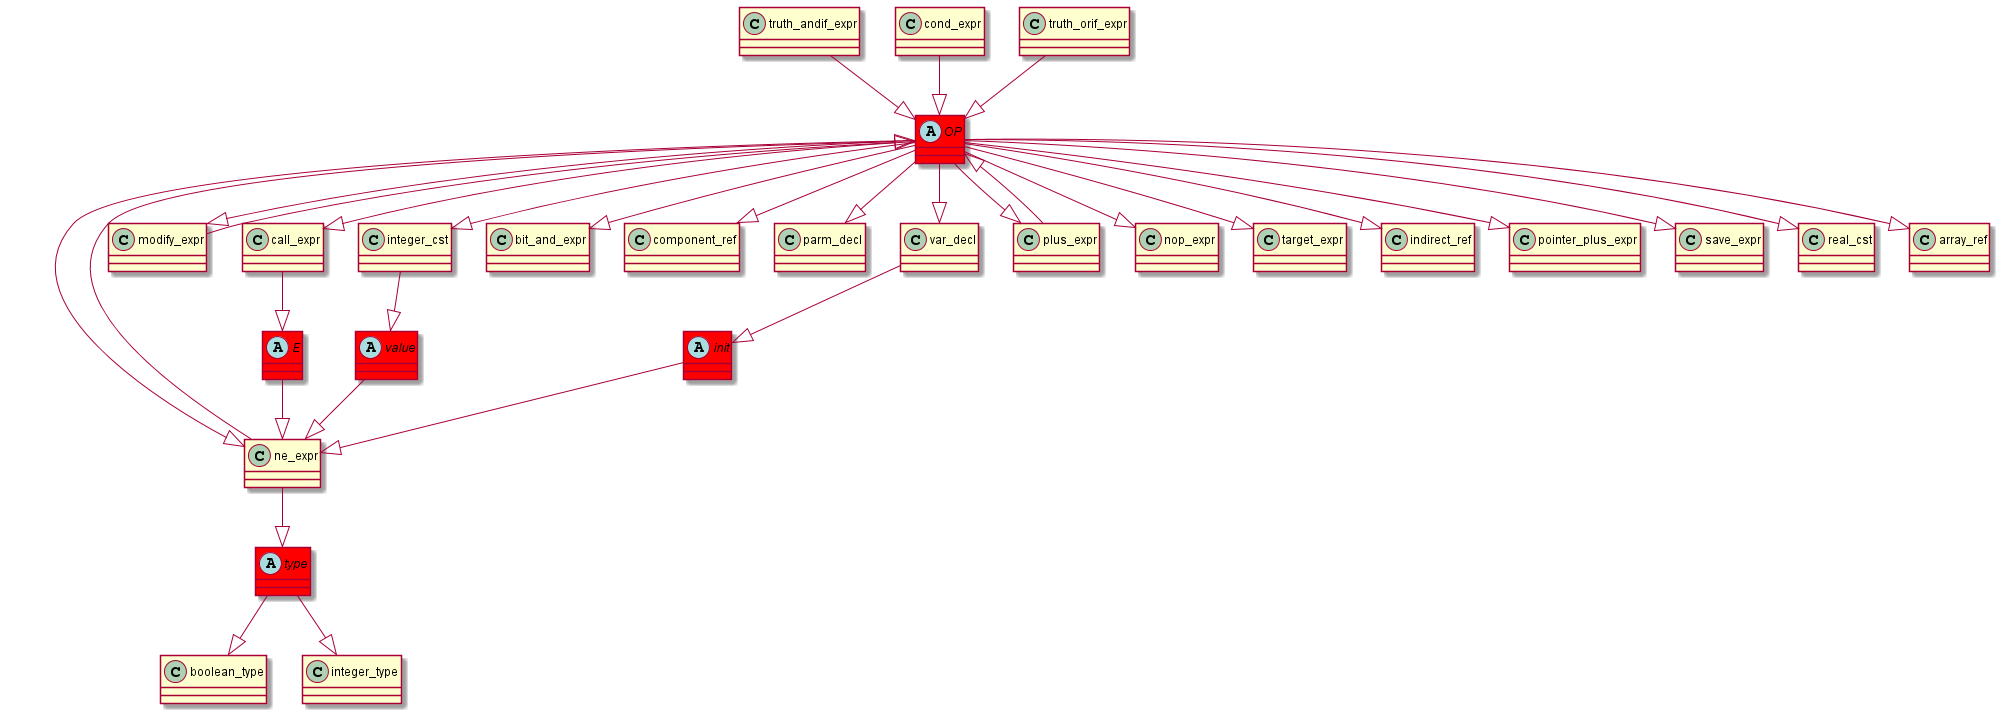

The diagram above was rendered by PlantUML. Its source (embedded in the PNG):
@startuml
abstract class	OP	 #red	
OP	 --|> 	ne_expr	
modify_expr	 --|> 	OP	
abstract class	type	 #red	
type	 --|> 	boolean_type	
ne_expr	 --|> 	type	
OP	 --|> 	call_expr	
ne_expr	 --|> 	OP	
OP	 --|> 	integer_cst	
truth_andif_expr	 --|> 	OP	
type	 --|> 	integer_type	
cond_expr	 --|> 	OP	
truth_orif_expr	 --|> 	OP	
OP	 --|> 	bit_and_expr	
OP	 --|> 	component_ref	
OP	 --|> 	parm_decl	
OP	 --|> 	var_decl	
plus_expr	 --|> 	OP	
abstract class	value	 #red	
value	 --|> 	ne_expr	
integer_cst	 --|> 	value	
abstract class	E	 #red	
E	 --|> 	ne_expr	
call_expr	 --|> 	E	
OP	 --|> 	nop_expr	
OP	 --|> 	target_expr	
abstract class	init	 #red	
init	 --|> 	ne_expr	
var_decl	 --|> 	init	
OP	 --|> 	indirect_ref	
OP	 --|> 	modify_expr	
OP	 --|> 	pointer_plus_expr	
OP	 --|> 	save_expr	
OP	 --|> 	real_cst	
OP	 --|> 	array_ref	
OP	 --|> 	plus_expr	
@enduml